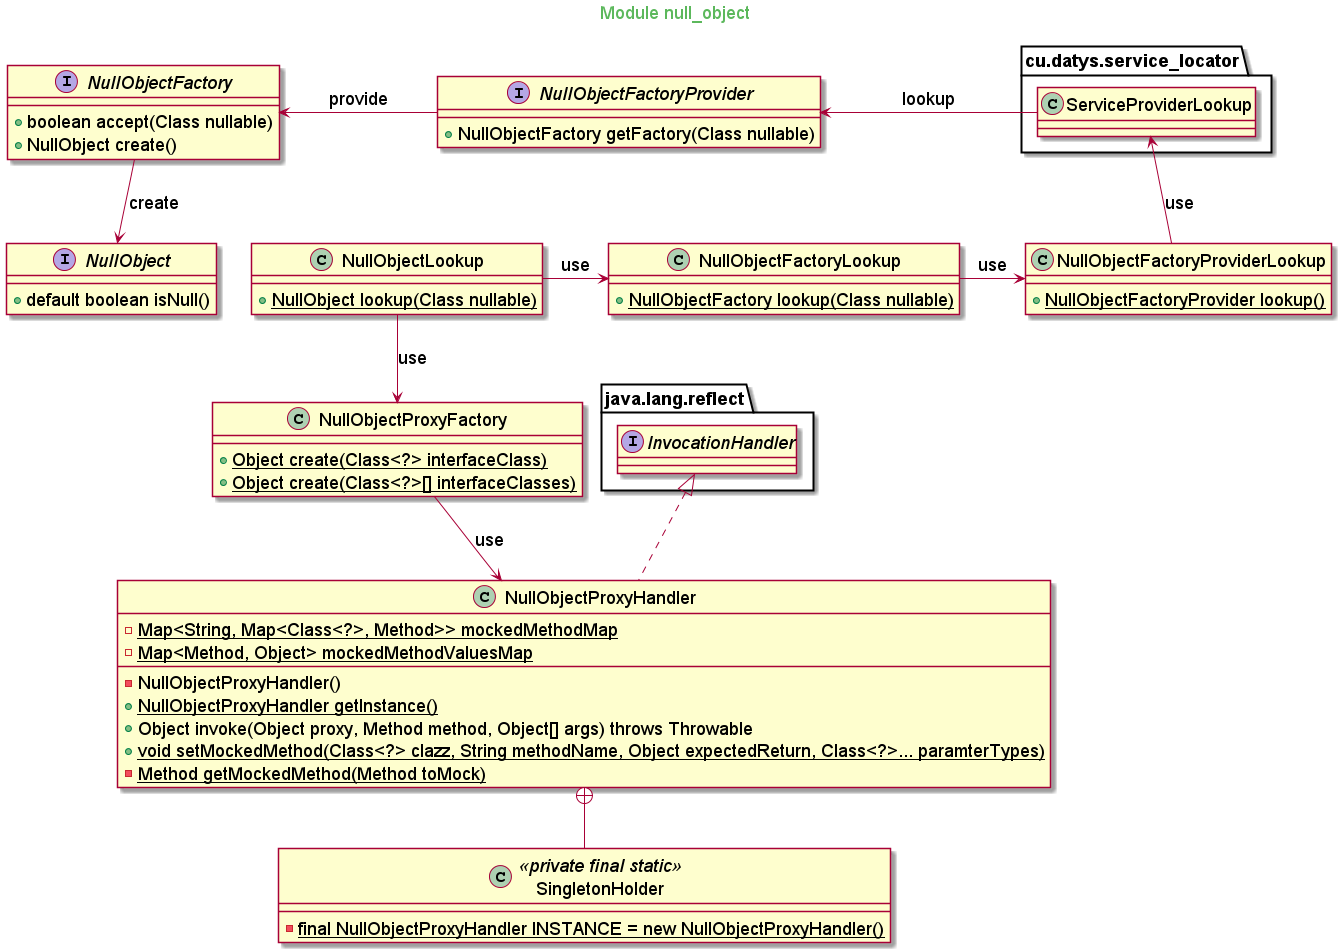

The diagram above was rendered by PlantUML. Its source (embedded in the PNG):
@startuml

skinparam backgroundcolor transparent
skinparam classFontSize 18
skinparam noteFontSize 18
skinparam arrowFontSize 18
skinparam classAttributeFontSize 18
skinparam packageFontSize 18
skinparam classStereotypeFontSize 18

skinparam titleFontColor #5cb85c

Title Module null_object

'namespace cu.datys.null_object.api{
    class NullObjectProxyFactory{
        + {static} Object create(Class<?> interfaceClass)
        + {static} Object create(Class<?>[] interfaceClasses)
    }

    class NullObjectProxyHandler implements java.lang.reflect.InvocationHandler{
        - {static} Map<String, Map<Class<?>, Method>> mockedMethodMap
        - {static} Map<Method, Object> mockedMethodValuesMap
        - NullObjectProxyHandler()
        + {static} NullObjectProxyHandler getInstance()
        + Object invoke(Object proxy, Method method, Object[] args) throws Throwable
'        + {static} Boolean nullBooleanValue()
'        + {static} boolean nullbooleanValue()
'        + {static} String nullStringValue()
'        + {static} Date nullDateValue()
'        + {static} Integer nullIntegerValue()
'        + {static} int nullintValue()
'        + {static} Long nullLongValue()
'        + {static} long nulllongValue()
'        + {static} Double nullDoubleValue()
'        + {static} double nulldoubleValue()
'        + {static} Float nullFloatValue()
'        + {static} float nullfloatValue()
'        + {static} Character nullCharacterValue()
'        + {static} char nullcharValue()
        + {static}  void setMockedMethod(Class<?> clazz, String methodName, Object expectedReturn, Class<?>... paramterTypes)
        - {static} Method getMockedMethod(Method toMock)
    }

    class SingletonHolder<<private final static>>{
        - final {static} NullObjectProxyHandler INSTANCE = new NullObjectProxyHandler()
    }

    NullObjectProxyHandler +-- SingletonHolder
    NullObjectProxyFactory --> NullObjectProxyHandler: use
'}

'namespace cu.datys.null_object.spi{
    interface NullObject{
        + default boolean isNull()
    }

    interface NullObjectFactory {
        + boolean accept(Class nullable)
        + NullObject create()
    }

    interface NullObjectFactoryProvider {
        + NullObjectFactory getFactory(Class nullable)
    }

    NullObjectFactory -down-> NullObject: create
    NullObjectFactoryProvider -left-> NullObjectFactory: provide
'}

'namespace cu.datys.null_object.impl{
    class NullObjectFactoryProviderLookup{
        + {static} NullObjectFactoryProvider lookup()
    }

    class NullObjectFactoryLookup{
        + {static} NullObjectFactory lookup(Class nullable)
    }

    class NullObjectLookup{
        + {static} NullObject lookup(Class nullable)
    }

    NullObjectLookup -right-> NullObjectFactoryLookup: use
    NullObjectLookup --> NullObjectProxyFactory: use

    NullObjectFactoryLookup -right-> NullObjectFactoryProviderLookup: use
    NullObjectFactoryProviderLookup -up-> cu.datys.service_locator.ServiceProviderLookup: use
    cu.datys.service_locator.ServiceProviderLookup -left-> NullObjectFactoryProvider: lookup


@enduml